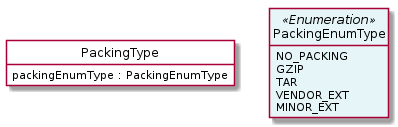

The diagram above was rendered by PlantUML. Its source (embedded in the PNG):
@startuml
hide circle
hide methods
hide stereotype
show <<Enumeration>> stereotype
skinparam class {
   BackgroundColor<<Enumeration>> #E6F5F7
   BackgroundColor<<Ref>> #FFFFE0
   BackgroundColor<<Pivot>> #FFFFFFF
   BackgroundColor<<SimpleType>> #E2F0DA
   BackgroundColor #FCF2E3
}

class PackingType <<Pivot>> {
    packingEnumType : PackingEnumType
}

class PackingEnumType <<Enumeration>> {
    NO_PACKING
    GZIP
    TAR
    VENDOR_EXT
    MINOR_EXT
}

PackingType -right[hidden]-> PackingEnumType

@enduml